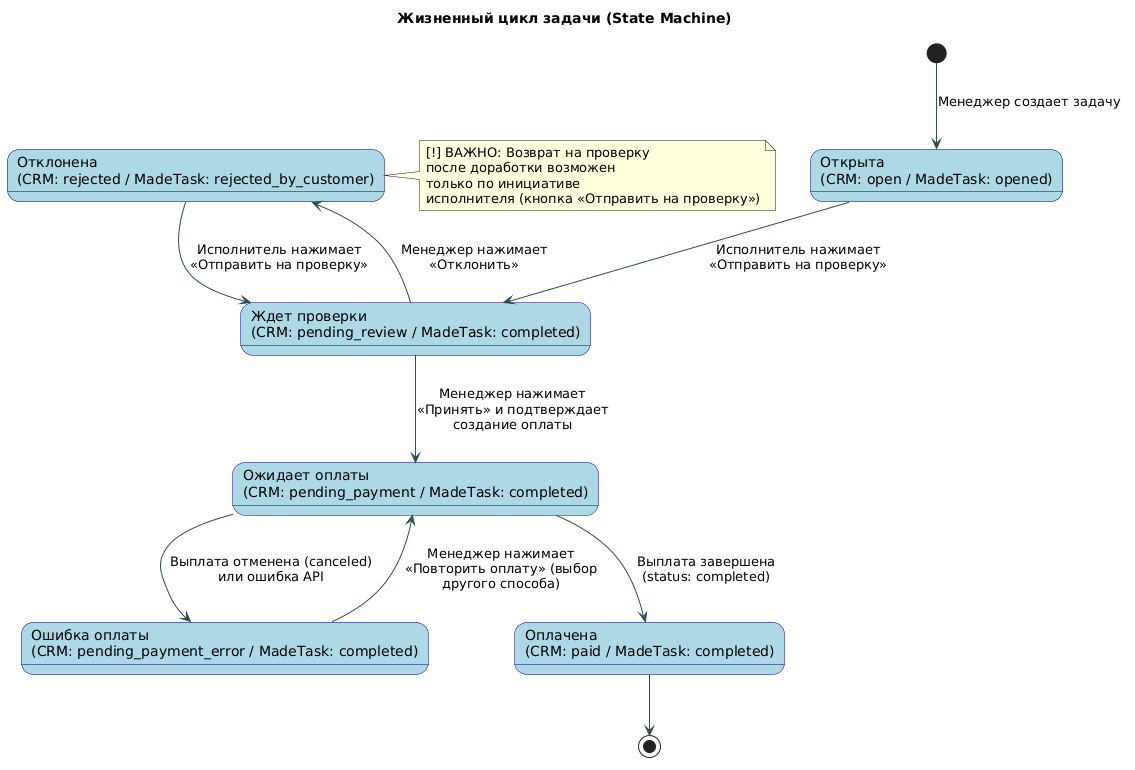

The diagram above was rendered by PlantUML. Its source (embedded in the PNG):
@startuml
skinparam state {
  BackgroundColor LightBlue
  BorderColor DarkBlue
  ArrowColor DarkSlateGray
}

title Жизненный цикл задачи (State Machine)

state "Открыта\n(CRM: open / MadeTask: opened)" as Open
state "Ждет проверки\n(CRM: pending_review / MadeTask: completed)" as Pending
state "Отклонена\n(CRM: rejected / MadeTask: rejected_by_customer)" as Rejected
state "Ожидает оплаты\n(CRM: pending_payment / MadeTask: completed)" as PendingPayment
state "Ошибка оплаты\n(CRM: pending_payment_error / MadeTask: completed)" as PaymentError
state "Оплачена\n(CRM: paid / MadeTask: completed)" as Paid

[*] --> Open : Менеджер создает задачу

Open --> Pending : Исполнитель нажимает\n«Отправить на проверку»

Pending --> Rejected : Менеджер нажимает\n«Отклонить»

Rejected --> Pending : Исполнитель нажимает\n«Отправить на проверку»
note right of Rejected
  [!] ВАЖНО: Возврат на проверку 
  после доработки возможен 
  только по инициативе
  исполнителя (кнопка «Отправить на проверку»)
end note

Pending --> PendingPayment : Менеджер нажимает\n«Принять» и подтверждает\nсоздание оплаты

PendingPayment --> Paid : Выплата завершена\n(status: completed)
PendingPayment --> PaymentError : Выплата отменена (canceled)\nили ошибка API

PaymentError --> PendingPayment : Менеджер нажимает\n«Повторить оплату» (выбор\nдругого способа)

Paid --> [*]
@enduml